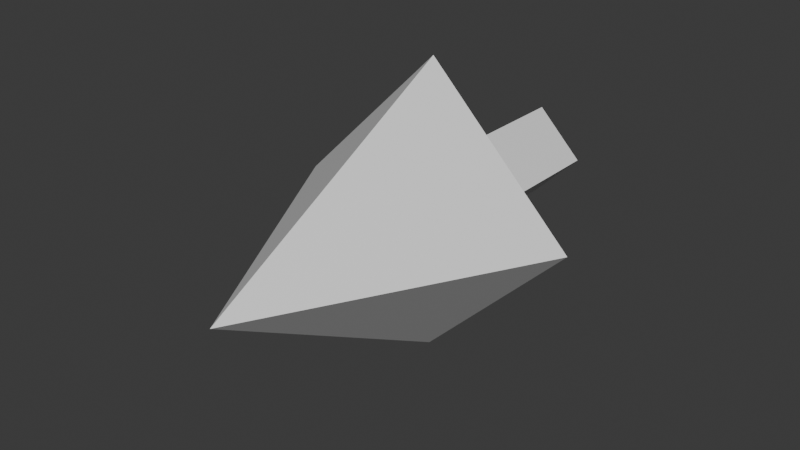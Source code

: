 # Source: arrow.blend  (saved by Blender 4.3.32; exported with 4.5.12 LTS)
import bpy
from mathutils import Matrix  # noqa: F401  (used for matrix-valued properties, if any)

bpy.ops.wm.read_factory_settings(use_empty=True)
scene = bpy.context.scene
scene.name = 'Scene'

# ---- collections
col_collection = bpy.data.collections.new('Collection'); scene.collection.children.link(col_collection)

# ---- materials (node trees are filled in below, after node groups)
mat_material = bpy.data.materials.new('Material')
mat_material.alpha_threshold = 0.0
mat_material.roughness = 0.5
mat_material.line_color = (0.0, 0.0, 0.0, 1.0)

# ---- material node trees
mat_material.use_nodes = True; mat_material.node_tree.nodes.clear()
_N = mat_material.node_tree.nodes; _L = mat_material.node_tree.links
n0 = _N.new('ShaderNodeOutputMaterial'); n0.name = 'Material Output'; n0.location = (300, 300)
n1 = _N.new('ShaderNodeBsdfPrincipled'); n1.name = 'Principled BSDF'; n1.location = (10, 300)
n1.inputs[3].default_value = 1.45
_L.new(n1.outputs[0], n0.inputs[0])
n0.is_active_output = True

# ---- world
world_world = bpy.data.worlds.new('World'); scene.world = world_world
world_world.use_nodes = True; world_world.node_tree.nodes.clear()
_N = world_world.node_tree.nodes; _L = world_world.node_tree.links
n0 = _N.new('ShaderNodeOutputWorld'); n0.name = 'World Output'; n0.location = (300, 300)
n1 = _N.new('ShaderNodeBackground'); n1.name = 'Background'; n1.location = (10, 300)
n1.inputs[0].default_value = (0.05088, 0.05088, 0.05088, 1.0)
_L.new(n1.outputs[0], n0.inputs[0])
n0.is_active_output = True
world_world.color = (0.05088, 0.05088, 0.05088)
world_world.sun_shadow_jitter_overblur = 0.0

# ---- meshes
me_cone_001 = bpy.data.meshes.new('Cone.001')
me_cone_001.from_pydata([(0.0, 0.9, -0.825), (0.9, 0.0, -0.825), (0.0, -0.9, -0.825), (-0.9, 0.0, -0.825), (0.0, 0.0, 0.825), (-0.2811, 0.0, -0.8008), (2.977e-08, 0.2811, -0.8008), (2.977e-08, -0.2811, -0.8008), (0.2811, 0.0, -0.8008), (-0.2811, 0.0, -1.925), (8.937e-08, 0.2811, -1.925), (8.937e-08, -0.2811, -1.925), (0.2811, 0.0, -1.925)], [], [(0, 4, 1), (1, 4, 2), (0, 1, 2, 3), (2, 4, 3), (3, 4, 0), (5, 9, 11, 7), (8, 7, 11, 12), (12, 11, 9, 10), (10, 6, 8, 12), (6, 5, 7, 8), (10, 9, 5, 6)])
_uv = me_cone_001.uv_layers.new(name='UVMap')
_uv.uv.foreach_set('vector', [0.25, 0.49, 0.25, 0.25, 0.49, 0.25, 0.49, 0.25, 0.25, 0.25, 0.25, 0.01, 0.75, 0.49, 0.99, 0.25, 0.75, 0.01, 0.51, 0.25, 0.25, 0.01, 0.25, 0.25, 0.01, 0.25, 0.01, 0.25, 0.25, 0.25, 0.25, 0.49, 0.625, 0.5, 0.875, 0.5, 0.875, 0.75, 0.625, 0.75, 0.375, 0.75, 0.625, 0.75, 0.625, 1.0, 0.375, 1.0, 0.375, 0.0, 0.625, 0.0, 0.625, 0.25, 0.375, 0.25, 0.125, 0.5, 0.375, 0.5, 0.375, 0.75, 0.125, 0.75, 0.375, 0.5, 0.625, 0.5, 0.625, 0.75, 0.375, 0.75, 0.375, 0.25, 0.625, 0.25, 0.625, 0.5, 0.375, 0.5])
me_cone_001.materials.append(mat_material)
me_cone_001.update()

# ---- objects
ob_arrow = bpy.data.objects.new('arrow', me_cone_001)

# ---- transforms, parenting, visibility, modifiers, constraints
ob_arrow.location = (0.0, 0.0, 0.0)
ob_arrow.rotation_euler = (0.0, 1.571, 4.712)

# ---- collection membership
col_collection.objects.link(ob_arrow)

# ---- scene / render settings (as saved in the file)
scene.frame_start = 1; scene.frame_end = 250; scene.frame_set(1)
scene.render.engine = 'BLENDER_EEVEE_NEXT'
bpy.context.view_layer.update()

# ---- added for rendering (the .blend has no active camera and no usable light): camera, sun
cam_auto = bpy.data.cameras.new('AutoCamera')
cam_auto.lens = 50.0
cam_auto.sensor_width = 36.0
cam_auto.clip_end = 1000.0
ob_auto_camera = bpy.data.objects.new('AutoCamera', cam_auto)
scene.collection.objects.link(ob_auto_camera)
ob_auto_camera.location = (3.46707, -3.61053, 2.77366)
ob_auto_camera.rotation_euler = (1.09748, -7.21219e-08, 0.694738)
scene.camera = ob_auto_camera
light_auto_sun = bpy.data.lights.new('AutoSun', 'SUN')
light_auto_sun.energy = 3.0
light_auto_sun.angle = 0.0523599
ob_auto_sun = bpy.data.objects.new('AutoSun', light_auto_sun)
scene.collection.objects.link(ob_auto_sun)
ob_auto_sun.rotation_euler = (0.872665, 0.174533, 0.523599)
bpy.context.view_layer.update()
